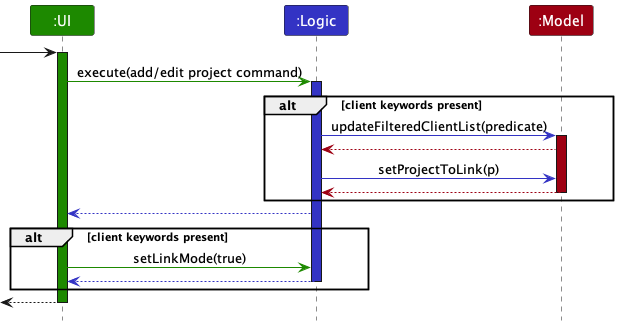

The diagram above was rendered by PlantUML. Its source (embedded in the PNG):
@startuml
!include style.puml

Participant ":UI" as ui UI_COLOR
Participant ":Logic" as logic LOGIC_COLOR
Participant ":Model" as model MODEL_COLOR

[-> ui
activate ui UI_COLOR

ui -[UI_COLOR]> logic : execute(add/edit project command)
activate logic LOGIC_COLOR

alt client keywords present
logic -[LOGIC_COLOR]> model : updateFilteredClientList(predicate)
activate model MODEL_COLOR
model--[MODEL_COLOR]> logic
logic -[LOGIC_COLOR]> model : setProjectToLink(p)
model--[MODEL_COLOR]> logic
deactivate model
end
logic --[LOGIC_COLOR]> ui
alt client keywords present
ui-[UI_COLOR]> logic : setLinkMode(true)
logic--[LOGIC_COLOR]> ui
deactivate logic
end

[<-- ui
deactivate ui

@enduml